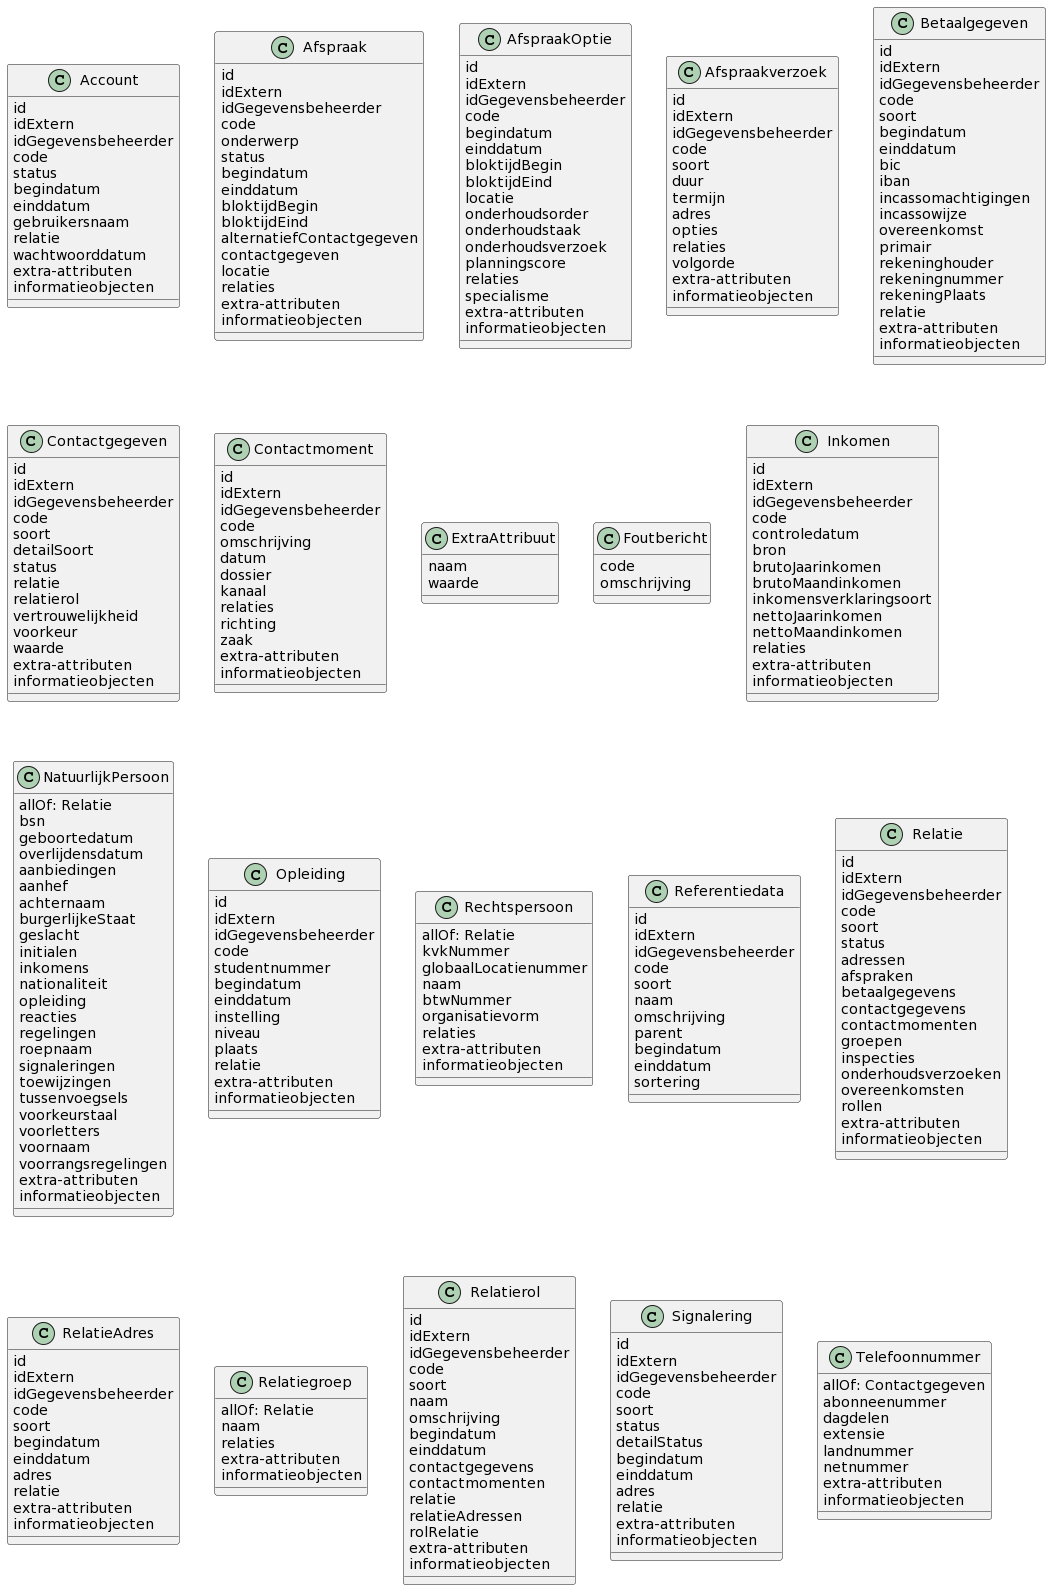

The diagram above was rendered by PlantUML. Its source (embedded in the PNG):
@startuml
class Account{
id
idExtern
idGegevensbeheerder
code
status
begindatum
einddatum
gebruikersnaam
relatie
wachtwoorddatum
extra-attributen
informatieobjecten
}
class Afspraak{
id
idExtern
idGegevensbeheerder
code
onderwerp
status
begindatum
einddatum
bloktijdBegin
bloktijdEind
alternatiefContactgegeven
contactgegeven
locatie
relaties
extra-attributen
informatieobjecten
}
class AfspraakOptie{
id
idExtern
idGegevensbeheerder
code
begindatum
einddatum
bloktijdBegin
bloktijdEind
locatie
onderhoudsorder
onderhoudstaak
onderhoudsverzoek
planningscore
relaties
specialisme
extra-attributen
informatieobjecten
}
class Afspraakverzoek{
id
idExtern
idGegevensbeheerder
code
soort
duur
termijn
adres
opties
relaties
volgorde
extra-attributen
informatieobjecten
}
class Betaalgegeven{
id
idExtern
idGegevensbeheerder
code
soort
begindatum
einddatum
bic
iban
incassomachtigingen
incassowijze
overeenkomst
primair
rekeninghouder
rekeningnummer
rekeningPlaats
relatie
extra-attributen
informatieobjecten
}
class Contactgegeven{
id
idExtern
idGegevensbeheerder
code
soort
detailSoort
status
relatie
relatierol
vertrouwelijkheid
voorkeur
waarde
extra-attributen
informatieobjecten
}
class Contactmoment{
id
idExtern
idGegevensbeheerder
code
omschrijving
datum
dossier
kanaal
relaties
richting
zaak
extra-attributen
informatieobjecten
}
class ExtraAttribuut{
naam
waarde
}
class Foutbericht{
code
omschrijving
}
class Inkomen{
id
idExtern
idGegevensbeheerder
code
controledatum
bron
brutoJaarinkomen
brutoMaandinkomen
inkomensverklaringsoort
nettoJaarinkomen
nettoMaandinkomen
relaties
extra-attributen
informatieobjecten
}
class NatuurlijkPersoon{
allOf: Relatie
bsn
geboortedatum
overlijdensdatum
aanbiedingen
aanhef
achternaam
burgerlijkeStaat
geslacht
initialen
inkomens
nationaliteit
opleiding
reacties
regelingen
roepnaam
signaleringen
toewijzingen
tussenvoegsels
voorkeurstaal
voorletters
voornaam
voorrangsregelingen
extra-attributen
informatieobjecten
}
class Opleiding{
id
idExtern
idGegevensbeheerder
code
studentnummer
begindatum
einddatum
instelling
niveau
plaats
relatie
extra-attributen
informatieobjecten
}
class Rechtspersoon{
allOf: Relatie
kvkNummer
globaalLocatienummer
naam
btwNummer
organisatievorm
relaties
extra-attributen
informatieobjecten
}
class Referentiedata{
id
idExtern
idGegevensbeheerder
code
soort
naam
omschrijving
parent
begindatum
einddatum
sortering
}
class Relatie{
id
idExtern
idGegevensbeheerder
code
soort
status
adressen
afspraken
betaalgegevens
contactgegevens
contactmomenten
groepen
inspecties
onderhoudsverzoeken
overeenkomsten
rollen
extra-attributen
informatieobjecten
}
class RelatieAdres{
id
idExtern
idGegevensbeheerder
code
soort
begindatum
einddatum
adres
relatie
extra-attributen
informatieobjecten
}
class Relatiegroep{
allOf: Relatie
naam
relaties
extra-attributen
informatieobjecten
}
class Relatierol{
id
idExtern
idGegevensbeheerder
code
soort
naam
omschrijving
begindatum
einddatum
contactgegevens
contactmomenten
relatie
relatieAdressen
rolRelatie
extra-attributen
informatieobjecten
}
class Signalering{
id
idExtern
idGegevensbeheerder
code
soort
status
detailStatus
begindatum
einddatum
adres
relatie
extra-attributen
informatieobjecten
}
class Telefoonnummer{
allOf: Contactgegeven
abonneenummer
dagdelen
extensie
landnummer
netnummer
extra-attributen
informatieobjecten
}
@enduml